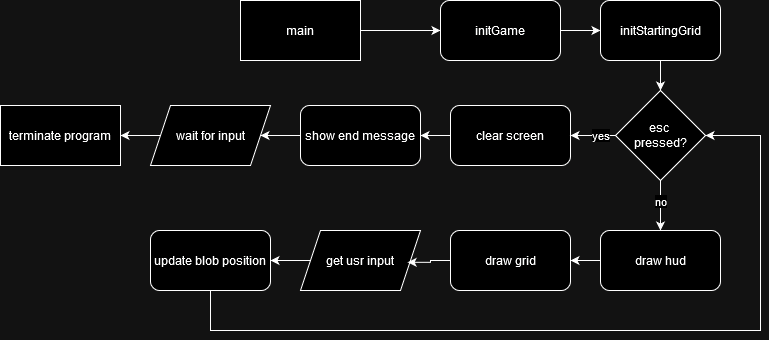

The diagram above was exported from draw.io. Its source (the exported page's mxGraphModel, read from the mxfile embedded in the PNG):
<mxGraphModel dx="2022" dy="652" grid="1" gridSize="10" guides="1" tooltips="1" connect="1" arrows="1" fold="1" page="1" pageScale="1" pageWidth="827" pageHeight="1169" math="0" shadow="0">
  <root>
    <mxCell id="0" />
    <mxCell id="1" parent="0" />
    <mxCell id="2Rfy4oAWT55w4NdHT_DB-2" style="edgeStyle=orthogonalEdgeStyle;rounded=0;orthogonalLoop=1;jettySize=auto;html=1;" edge="1" parent="1" source="2Rfy4oAWT55w4NdHT_DB-1" target="2Rfy4oAWT55w4NdHT_DB-3">
      <mxGeometry relative="1" as="geometry">
        <mxPoint x="200" y="70" as="targetPoint" />
      </mxGeometry>
    </mxCell>
    <mxCell id="2Rfy4oAWT55w4NdHT_DB-1" value="main" style="rounded=0;whiteSpace=wrap;html=1;" vertex="1" parent="1">
      <mxGeometry x="40" y="40" width="120" height="60" as="geometry" />
    </mxCell>
    <mxCell id="2Rfy4oAWT55w4NdHT_DB-4" style="edgeStyle=orthogonalEdgeStyle;rounded=0;orthogonalLoop=1;jettySize=auto;html=1;" edge="1" parent="1" source="2Rfy4oAWT55w4NdHT_DB-3" target="2Rfy4oAWT55w4NdHT_DB-5">
      <mxGeometry relative="1" as="geometry">
        <mxPoint x="430" y="70" as="targetPoint" />
      </mxGeometry>
    </mxCell>
    <mxCell id="2Rfy4oAWT55w4NdHT_DB-3" value="initGame" style="rounded=1;whiteSpace=wrap;html=1;" vertex="1" parent="1">
      <mxGeometry x="240" y="40" width="120" height="60" as="geometry" />
    </mxCell>
    <mxCell id="2Rfy4oAWT55w4NdHT_DB-26" style="edgeStyle=orthogonalEdgeStyle;rounded=0;orthogonalLoop=1;jettySize=auto;html=1;entryX=0.5;entryY=0;entryDx=0;entryDy=0;" edge="1" parent="1" source="2Rfy4oAWT55w4NdHT_DB-5" target="2Rfy4oAWT55w4NdHT_DB-24">
      <mxGeometry relative="1" as="geometry" />
    </mxCell>
    <mxCell id="2Rfy4oAWT55w4NdHT_DB-5" value="initStartingGrid" style="rounded=1;whiteSpace=wrap;html=1;" vertex="1" parent="1">
      <mxGeometry x="400" y="40" width="120" height="60" as="geometry" />
    </mxCell>
    <mxCell id="2Rfy4oAWT55w4NdHT_DB-16" style="edgeStyle=orthogonalEdgeStyle;rounded=0;orthogonalLoop=1;jettySize=auto;html=1;" edge="1" parent="1" source="2Rfy4oAWT55w4NdHT_DB-14" target="2Rfy4oAWT55w4NdHT_DB-17">
      <mxGeometry relative="1" as="geometry">
        <mxPoint x="200" y="175" as="targetPoint" />
      </mxGeometry>
    </mxCell>
    <mxCell id="2Rfy4oAWT55w4NdHT_DB-14" value="clear screen" style="rounded=1;whiteSpace=wrap;html=1;" vertex="1" parent="1">
      <mxGeometry x="250" y="145" width="120" height="60" as="geometry" />
    </mxCell>
    <mxCell id="2Rfy4oAWT55w4NdHT_DB-18" style="edgeStyle=orthogonalEdgeStyle;rounded=0;orthogonalLoop=1;jettySize=auto;html=1;entryX=1;entryY=0.5;entryDx=0;entryDy=0;" edge="1" parent="1" source="2Rfy4oAWT55w4NdHT_DB-17" target="2Rfy4oAWT55w4NdHT_DB-19">
      <mxGeometry relative="1" as="geometry">
        <mxPoint x="70" y="175" as="targetPoint" />
      </mxGeometry>
    </mxCell>
    <mxCell id="2Rfy4oAWT55w4NdHT_DB-17" value="show end message" style="rounded=1;whiteSpace=wrap;html=1;" vertex="1" parent="1">
      <mxGeometry x="100" y="145" width="120" height="60" as="geometry" />
    </mxCell>
    <mxCell id="2Rfy4oAWT55w4NdHT_DB-21" style="edgeStyle=orthogonalEdgeStyle;rounded=0;orthogonalLoop=1;jettySize=auto;html=1;entryX=1;entryY=0.5;entryDx=0;entryDy=0;" edge="1" parent="1" source="2Rfy4oAWT55w4NdHT_DB-19" target="2Rfy4oAWT55w4NdHT_DB-22">
      <mxGeometry relative="1" as="geometry">
        <mxPoint x="-90" y="175" as="targetPoint" />
      </mxGeometry>
    </mxCell>
    <mxCell id="2Rfy4oAWT55w4NdHT_DB-19" value="wait for input" style="shape=parallelogram;perimeter=parallelogramPerimeter;whiteSpace=wrap;html=1;fixedSize=1;" vertex="1" parent="1">
      <mxGeometry x="-50" y="145" width="120" height="60" as="geometry" />
    </mxCell>
    <mxCell id="2Rfy4oAWT55w4NdHT_DB-22" value="terminate program" style="rounded=0;whiteSpace=wrap;html=1;" vertex="1" parent="1">
      <mxGeometry x="-200" y="145" width="120" height="60" as="geometry" />
    </mxCell>
    <mxCell id="2Rfy4oAWT55w4NdHT_DB-25" style="edgeStyle=orthogonalEdgeStyle;rounded=0;orthogonalLoop=1;jettySize=auto;html=1;entryX=1;entryY=0.5;entryDx=0;entryDy=0;" edge="1" parent="1" source="2Rfy4oAWT55w4NdHT_DB-24" target="2Rfy4oAWT55w4NdHT_DB-14">
      <mxGeometry relative="1" as="geometry" />
    </mxCell>
    <mxCell id="2Rfy4oAWT55w4NdHT_DB-29" value="yes" style="edgeLabel;html=1;align=center;verticalAlign=middle;resizable=0;points=[];" vertex="1" connectable="0" parent="2Rfy4oAWT55w4NdHT_DB-25">
      <mxGeometry x="-0.4603" y="-1" relative="1" as="geometry">
        <mxPoint x="-3" y="1" as="offset" />
      </mxGeometry>
    </mxCell>
    <mxCell id="2Rfy4oAWT55w4NdHT_DB-30" style="edgeStyle=orthogonalEdgeStyle;rounded=0;orthogonalLoop=1;jettySize=auto;html=1;" edge="1" parent="1" source="2Rfy4oAWT55w4NdHT_DB-24" target="2Rfy4oAWT55w4NdHT_DB-31">
      <mxGeometry relative="1" as="geometry">
        <mxPoint x="460" y="300" as="targetPoint" />
      </mxGeometry>
    </mxCell>
    <mxCell id="2Rfy4oAWT55w4NdHT_DB-33" value="no" style="edgeLabel;html=1;align=center;verticalAlign=middle;resizable=0;points=[];" vertex="1" connectable="0" parent="2Rfy4oAWT55w4NdHT_DB-30">
      <mxGeometry x="-0.5086" y="-1" relative="1" as="geometry">
        <mxPoint x="1" y="8" as="offset" />
      </mxGeometry>
    </mxCell>
    <mxCell id="2Rfy4oAWT55w4NdHT_DB-24" value="&lt;div&gt;esc&amp;nbsp;&lt;/div&gt;&lt;div&gt;pressed?&lt;/div&gt;" style="rhombus;whiteSpace=wrap;html=1;" vertex="1" parent="1">
      <mxGeometry x="415" y="130" width="90" height="90" as="geometry" />
    </mxCell>
    <mxCell id="2Rfy4oAWT55w4NdHT_DB-34" style="edgeStyle=orthogonalEdgeStyle;rounded=0;orthogonalLoop=1;jettySize=auto;html=1;" edge="1" parent="1" source="2Rfy4oAWT55w4NdHT_DB-31" target="2Rfy4oAWT55w4NdHT_DB-35">
      <mxGeometry relative="1" as="geometry">
        <mxPoint x="340" y="300" as="targetPoint" />
      </mxGeometry>
    </mxCell>
    <mxCell id="2Rfy4oAWT55w4NdHT_DB-31" value="draw hud" style="rounded=1;whiteSpace=wrap;html=1;" vertex="1" parent="1">
      <mxGeometry x="400" y="270" width="120" height="60" as="geometry" />
    </mxCell>
    <mxCell id="2Rfy4oAWT55w4NdHT_DB-35" value="draw grid" style="rounded=1;whiteSpace=wrap;html=1;" vertex="1" parent="1">
      <mxGeometry x="250" y="270" width="120" height="60" as="geometry" />
    </mxCell>
    <mxCell id="2Rfy4oAWT55w4NdHT_DB-40" style="edgeStyle=orthogonalEdgeStyle;rounded=0;orthogonalLoop=1;jettySize=auto;html=1;" edge="1" parent="1" source="2Rfy4oAWT55w4NdHT_DB-37" target="2Rfy4oAWT55w4NdHT_DB-39">
      <mxGeometry relative="1" as="geometry" />
    </mxCell>
    <mxCell id="2Rfy4oAWT55w4NdHT_DB-37" value="get usr input" style="shape=parallelogram;perimeter=parallelogramPerimeter;whiteSpace=wrap;html=1;fixedSize=1;" vertex="1" parent="1">
      <mxGeometry x="100" y="270" width="120" height="60" as="geometry" />
    </mxCell>
    <mxCell id="2Rfy4oAWT55w4NdHT_DB-38" style="edgeStyle=orthogonalEdgeStyle;rounded=0;orthogonalLoop=1;jettySize=auto;html=1;entryX=0.893;entryY=0.53;entryDx=0;entryDy=0;entryPerimeter=0;" edge="1" parent="1" source="2Rfy4oAWT55w4NdHT_DB-35" target="2Rfy4oAWT55w4NdHT_DB-37">
      <mxGeometry relative="1" as="geometry" />
    </mxCell>
    <mxCell id="2Rfy4oAWT55w4NdHT_DB-41" style="edgeStyle=orthogonalEdgeStyle;rounded=0;orthogonalLoop=1;jettySize=auto;html=1;entryX=1;entryY=0.5;entryDx=0;entryDy=0;" edge="1" parent="1" source="2Rfy4oAWT55w4NdHT_DB-39" target="2Rfy4oAWT55w4NdHT_DB-24">
      <mxGeometry relative="1" as="geometry">
        <Array as="points">
          <mxPoint x="10" y="370" />
          <mxPoint x="560" y="370" />
          <mxPoint x="560" y="175" />
        </Array>
      </mxGeometry>
    </mxCell>
    <mxCell id="2Rfy4oAWT55w4NdHT_DB-39" value="update blob position" style="rounded=1;whiteSpace=wrap;html=1;" vertex="1" parent="1">
      <mxGeometry x="-50" y="270" width="120" height="60" as="geometry" />
    </mxCell>
  </root>
</mxGraphModel>